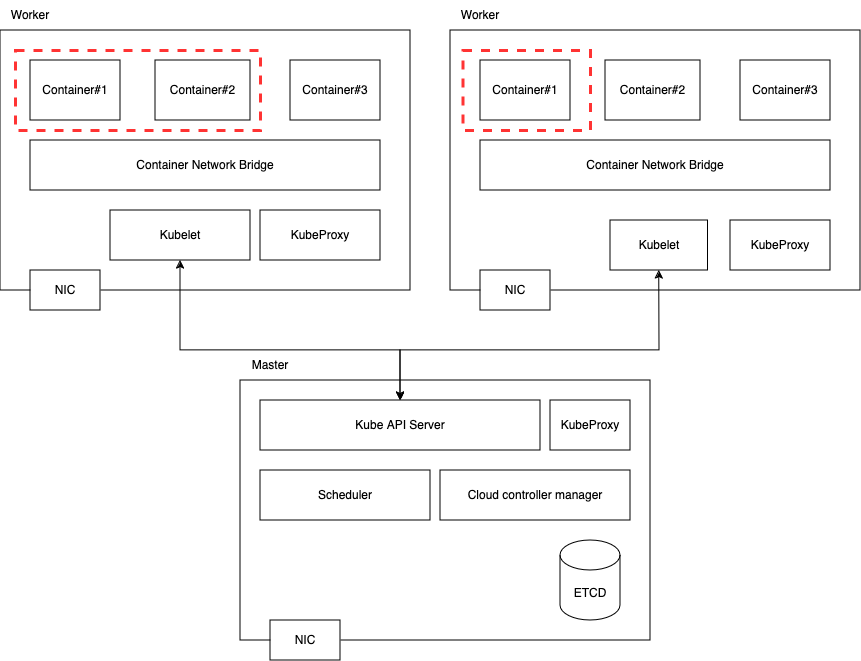

The diagram above was exported from draw.io. Its source (the exported page's mxGraphModel, read from the mxfile embedded in the PNG):
<mxGraphModel dx="1434" dy="769" grid="1" gridSize="10" guides="1" tooltips="1" connect="1" arrows="1" fold="1" page="1" pageScale="1" pageWidth="850" pageHeight="1100" math="0" shadow="0">
  <root>
    <mxCell id="0" />
    <mxCell id="1" parent="0" />
    <mxCell id="0xrO_8kryN9rW3-bwOsB-49" value="" style="group" vertex="1" connectable="0" parent="1">
      <mxGeometry x="210" y="230" width="860" height="660" as="geometry" />
    </mxCell>
    <mxCell id="0xrO_8kryN9rW3-bwOsB-9" value="" style="rounded=0;whiteSpace=wrap;html=1;" vertex="1" parent="0xrO_8kryN9rW3-bwOsB-49">
      <mxGeometry y="30" width="410" height="260" as="geometry" />
    </mxCell>
    <mxCell id="0xrO_8kryN9rW3-bwOsB-2" value="Worker" style="text;html=1;align=center;verticalAlign=middle;whiteSpace=wrap;rounded=0;" vertex="1" parent="0xrO_8kryN9rW3-bwOsB-49">
      <mxGeometry width="60" height="30" as="geometry" />
    </mxCell>
    <mxCell id="0xrO_8kryN9rW3-bwOsB-3" value="NIC" style="rounded=0;whiteSpace=wrap;html=1;" vertex="1" parent="0xrO_8kryN9rW3-bwOsB-49">
      <mxGeometry x="30" y="270" width="70" height="40" as="geometry" />
    </mxCell>
    <mxCell id="0xrO_8kryN9rW3-bwOsB-4" value="Container#1" style="rounded=0;whiteSpace=wrap;html=1;" vertex="1" parent="0xrO_8kryN9rW3-bwOsB-49">
      <mxGeometry x="30" y="60" width="90" height="60" as="geometry" />
    </mxCell>
    <mxCell id="0xrO_8kryN9rW3-bwOsB-5" value="Container#2" style="rounded=0;whiteSpace=wrap;html=1;" vertex="1" parent="0xrO_8kryN9rW3-bwOsB-49">
      <mxGeometry x="155" y="60" width="95" height="60" as="geometry" />
    </mxCell>
    <mxCell id="0xrO_8kryN9rW3-bwOsB-6" value="Container Network Bridge" style="rounded=0;whiteSpace=wrap;html=1;" vertex="1" parent="0xrO_8kryN9rW3-bwOsB-49">
      <mxGeometry x="30" y="140" width="350" height="50" as="geometry" />
    </mxCell>
    <mxCell id="0xrO_8kryN9rW3-bwOsB-7" value="Container#3" style="rounded=0;whiteSpace=wrap;html=1;" vertex="1" parent="0xrO_8kryN9rW3-bwOsB-49">
      <mxGeometry x="290" y="60" width="90" height="60" as="geometry" />
    </mxCell>
    <mxCell id="0xrO_8kryN9rW3-bwOsB-17" value="Kubelet" style="rounded=0;whiteSpace=wrap;html=1;" vertex="1" parent="0xrO_8kryN9rW3-bwOsB-49">
      <mxGeometry x="110" y="210" width="140" height="50" as="geometry" />
    </mxCell>
    <mxCell id="0xrO_8kryN9rW3-bwOsB-18" value="" style="rounded=0;whiteSpace=wrap;html=1;" vertex="1" parent="0xrO_8kryN9rW3-bwOsB-49">
      <mxGeometry x="450" y="30" width="410" height="260" as="geometry" />
    </mxCell>
    <mxCell id="0xrO_8kryN9rW3-bwOsB-20" value="NIC" style="rounded=0;whiteSpace=wrap;html=1;" vertex="1" parent="0xrO_8kryN9rW3-bwOsB-49">
      <mxGeometry x="480" y="270" width="70" height="40" as="geometry" />
    </mxCell>
    <mxCell id="0xrO_8kryN9rW3-bwOsB-21" value="Container#1" style="rounded=0;whiteSpace=wrap;html=1;" vertex="1" parent="0xrO_8kryN9rW3-bwOsB-49">
      <mxGeometry x="480" y="60" width="90" height="60" as="geometry" />
    </mxCell>
    <mxCell id="0xrO_8kryN9rW3-bwOsB-22" value="Container#2" style="rounded=0;whiteSpace=wrap;html=1;" vertex="1" parent="0xrO_8kryN9rW3-bwOsB-49">
      <mxGeometry x="605" y="60" width="95" height="60" as="geometry" />
    </mxCell>
    <mxCell id="0xrO_8kryN9rW3-bwOsB-23" value="Container Network Bridge" style="rounded=0;whiteSpace=wrap;html=1;" vertex="1" parent="0xrO_8kryN9rW3-bwOsB-49">
      <mxGeometry x="480" y="140" width="350" height="50" as="geometry" />
    </mxCell>
    <mxCell id="0xrO_8kryN9rW3-bwOsB-24" value="Container#3" style="rounded=0;whiteSpace=wrap;html=1;" vertex="1" parent="0xrO_8kryN9rW3-bwOsB-49">
      <mxGeometry x="740" y="60" width="90" height="60" as="geometry" />
    </mxCell>
    <mxCell id="0xrO_8kryN9rW3-bwOsB-26" value="" style="rounded=0;whiteSpace=wrap;html=1;" vertex="1" parent="0xrO_8kryN9rW3-bwOsB-49">
      <mxGeometry x="240" y="380" width="410" height="260" as="geometry" />
    </mxCell>
    <mxCell id="0xrO_8kryN9rW3-bwOsB-27" value="Master" style="text;html=1;align=center;verticalAlign=middle;whiteSpace=wrap;rounded=0;" vertex="1" parent="0xrO_8kryN9rW3-bwOsB-49">
      <mxGeometry x="240" y="350" width="60" height="30" as="geometry" />
    </mxCell>
    <mxCell id="0xrO_8kryN9rW3-bwOsB-28" value="NIC" style="rounded=0;whiteSpace=wrap;html=1;" vertex="1" parent="0xrO_8kryN9rW3-bwOsB-49">
      <mxGeometry x="270" y="620" width="70" height="40" as="geometry" />
    </mxCell>
    <mxCell id="0xrO_8kryN9rW3-bwOsB-33" value="Kube API Server" style="rounded=0;whiteSpace=wrap;html=1;" vertex="1" parent="0xrO_8kryN9rW3-bwOsB-49">
      <mxGeometry x="260" y="400" width="280" height="50" as="geometry" />
    </mxCell>
    <mxCell id="0xrO_8kryN9rW3-bwOsB-35" value="Worker" style="text;html=1;align=center;verticalAlign=middle;whiteSpace=wrap;rounded=0;" vertex="1" parent="0xrO_8kryN9rW3-bwOsB-49">
      <mxGeometry x="450" width="60" height="30" as="geometry" />
    </mxCell>
    <mxCell id="0xrO_8kryN9rW3-bwOsB-36" value="KubeProxy" style="rounded=0;whiteSpace=wrap;html=1;" vertex="1" parent="0xrO_8kryN9rW3-bwOsB-49">
      <mxGeometry x="260" y="210" width="120" height="50" as="geometry" />
    </mxCell>
    <mxCell id="0xrO_8kryN9rW3-bwOsB-37" value="Kubelet" style="rounded=0;whiteSpace=wrap;html=1;" vertex="1" parent="0xrO_8kryN9rW3-bwOsB-49">
      <mxGeometry x="610" y="220" width="97.5" height="50" as="geometry" />
    </mxCell>
    <mxCell id="0xrO_8kryN9rW3-bwOsB-38" value="KubeProxy" style="rounded=0;whiteSpace=wrap;html=1;" vertex="1" parent="0xrO_8kryN9rW3-bwOsB-49">
      <mxGeometry x="730" y="220" width="100" height="50" as="geometry" />
    </mxCell>
    <mxCell id="0xrO_8kryN9rW3-bwOsB-39" value="KubeProxy" style="rounded=0;whiteSpace=wrap;html=1;" vertex="1" parent="0xrO_8kryN9rW3-bwOsB-49">
      <mxGeometry x="550" y="400" width="80" height="50" as="geometry" />
    </mxCell>
    <mxCell id="0xrO_8kryN9rW3-bwOsB-40" value="ETCD" style="shape=cylinder3;whiteSpace=wrap;html=1;boundedLbl=1;backgroundOutline=1;size=15;" vertex="1" parent="0xrO_8kryN9rW3-bwOsB-49">
      <mxGeometry x="560" y="540" width="60" height="80" as="geometry" />
    </mxCell>
    <mxCell id="0xrO_8kryN9rW3-bwOsB-41" value="Scheduler" style="rounded=0;whiteSpace=wrap;html=1;" vertex="1" parent="0xrO_8kryN9rW3-bwOsB-49">
      <mxGeometry x="260" y="470" width="170" height="50" as="geometry" />
    </mxCell>
    <mxCell id="0xrO_8kryN9rW3-bwOsB-42" value="Cloud controller manager" style="rounded=0;whiteSpace=wrap;html=1;" vertex="1" parent="0xrO_8kryN9rW3-bwOsB-49">
      <mxGeometry x="440" y="470" width="190" height="50" as="geometry" />
    </mxCell>
    <mxCell id="0xrO_8kryN9rW3-bwOsB-43" value="" style="endArrow=classic;startArrow=classic;html=1;rounded=0;exitX=0.5;exitY=0;exitDx=0;exitDy=0;entryX=0.5;entryY=1;entryDx=0;entryDy=0;" edge="1" parent="0xrO_8kryN9rW3-bwOsB-49" source="0xrO_8kryN9rW3-bwOsB-33" target="0xrO_8kryN9rW3-bwOsB-17">
      <mxGeometry width="50" height="50" relative="1" as="geometry">
        <mxPoint x="340" y="340" as="sourcePoint" />
        <mxPoint x="390" y="290" as="targetPoint" />
        <Array as="points">
          <mxPoint x="400" y="350" />
          <mxPoint x="180" y="350" />
        </Array>
      </mxGeometry>
    </mxCell>
    <mxCell id="0xrO_8kryN9rW3-bwOsB-44" value="" style="endArrow=classic;startArrow=classic;html=1;rounded=0;exitX=0.5;exitY=0;exitDx=0;exitDy=0;entryX=0.5;entryY=1;entryDx=0;entryDy=0;" edge="1" parent="0xrO_8kryN9rW3-bwOsB-49" target="0xrO_8kryN9rW3-bwOsB-37">
      <mxGeometry width="50" height="50" relative="1" as="geometry">
        <mxPoint x="400" y="400" as="sourcePoint" />
        <mxPoint x="180" y="260" as="targetPoint" />
        <Array as="points">
          <mxPoint x="400" y="350" />
          <mxPoint x="659" y="350" />
        </Array>
      </mxGeometry>
    </mxCell>
    <mxCell id="0xrO_8kryN9rW3-bwOsB-45" value="" style="rounded=0;whiteSpace=wrap;html=1;strokeWidth=3;fillColor=none;strokeColor=#FF3333;dashed=1;" vertex="1" parent="0xrO_8kryN9rW3-bwOsB-49">
      <mxGeometry x="15" y="50" width="245" height="80" as="geometry" />
    </mxCell>
    <mxCell id="0xrO_8kryN9rW3-bwOsB-48" value="" style="rounded=0;whiteSpace=wrap;html=1;strokeWidth=3;fillColor=none;strokeColor=#FF3333;dashed=1;" vertex="1" parent="0xrO_8kryN9rW3-bwOsB-49">
      <mxGeometry x="462.5" y="50" width="127.5" height="80" as="geometry" />
    </mxCell>
  </root>
</mxGraphModel>